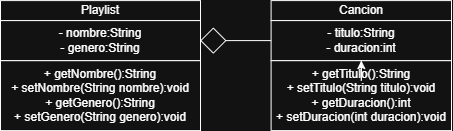

The diagram above was exported from draw.io. Its source (the exported page's mxGraphModel, read from the mxfile embedded in the PNG):
<mxGraphModel dx="362.6" dy="202.1" grid="1" gridSize="10" guides="1" tooltips="1" connect="1" arrows="1" fold="1" page="1" pageScale="0.1" pageWidth="827" pageHeight="1169" math="0" shadow="0">
  <root>
    <mxCell id="0" />
    <mxCell id="1" parent="0" />
    <mxCell id="iuQFrf4xBdPvjsGc8Q8P-9" connectable="0" parent="1" style="group" value="" vertex="1">
      <mxGeometry height="130" width="200" x="189.4" y="180" as="geometry" />
    </mxCell>
    <mxCell id="iuQFrf4xBdPvjsGc8Q8P-3" parent="iuQFrf4xBdPvjsGc8Q8P-9" style="rounded=0;whiteSpace=wrap;html=1;container=0;" value="+ getNombre():String&lt;div&gt;+ setNombre(String nombre):void&lt;/div&gt;&lt;div&gt;+ getGenero():String&lt;/div&gt;&lt;div&gt;+ setGenero(String genero):void&lt;/div&gt;" vertex="1">
      <mxGeometry height="70" width="200" y="60" as="geometry" />
    </mxCell>
    <mxCell id="iuQFrf4xBdPvjsGc8Q8P-4" parent="iuQFrf4xBdPvjsGc8Q8P-9" style="rounded=0;whiteSpace=wrap;html=1;container=0;" value="Playlist" vertex="1">
      <mxGeometry height="20" width="200" as="geometry" />
    </mxCell>
    <mxCell id="iuQFrf4xBdPvjsGc8Q8P-5" parent="iuQFrf4xBdPvjsGc8Q8P-9" style="rounded=0;whiteSpace=wrap;html=1;container=0;align=center;labelPosition=center;verticalLabelPosition=middle;verticalAlign=middle;" value="- nombre:String&lt;div&gt;- genero:String&lt;/div&gt;" vertex="1">
      <mxGeometry height="40" width="200" y="20" as="geometry" />
    </mxCell>
    <mxCell id="iuQFrf4xBdPvjsGc8Q8P-10" connectable="0" parent="1" style="group" value="" vertex="1">
      <mxGeometry height="130" width="180.39999999999998" x="460" y="180" as="geometry" />
    </mxCell>
    <mxCell id="T1MLv5rn5i5XT6LKSFM4-15" parent="iuQFrf4xBdPvjsGc8Q8P-10" style="rounded=0;whiteSpace=wrap;html=1;container=0;" value="+ getTitulo():String&lt;div&gt;+ setTitulo(String titulo):void&lt;/div&gt;&lt;div&gt;+ getDuracion():int&lt;/div&gt;&lt;div&gt;+ setDuracion(int duracion):void&lt;/div&gt;" vertex="1">
      <mxGeometry height="70" width="180.4" y="60" as="geometry" />
    </mxCell>
    <mxCell id="T1MLv5rn5i5XT6LKSFM4-13" parent="iuQFrf4xBdPvjsGc8Q8P-10" style="rounded=0;whiteSpace=wrap;html=1;container=0;" value="Cancion" vertex="1">
      <mxGeometry height="20" width="180.4" as="geometry" />
    </mxCell>
    <mxCell id="T1MLv5rn5i5XT6LKSFM4-14" parent="iuQFrf4xBdPvjsGc8Q8P-10" style="rounded=0;whiteSpace=wrap;html=1;container=0;align=center;labelPosition=center;verticalLabelPosition=middle;verticalAlign=middle;" value="- titulo:String&lt;div&gt;- duracion:int&lt;/div&gt;" vertex="1">
      <mxGeometry height="40" width="180.4" y="20" as="geometry" />
    </mxCell>
    <mxCell id="T1MLv5rn5i5XT6LKSFM4-16" edge="1" parent="iuQFrf4xBdPvjsGc8Q8P-10" source="T1MLv5rn5i5XT6LKSFM4-14" style="edgeStyle=orthogonalEdgeStyle;rounded=0;orthogonalLoop=1;jettySize=auto;html=1;exitX=0.5;exitY=1;exitDx=0;exitDy=0;" target="T1MLv5rn5i5XT6LKSFM4-14">
      <mxGeometry relative="1" as="geometry" />
    </mxCell>
    <mxCell id="iuQFrf4xBdPvjsGc8Q8P-13" edge="1" parent="1" style="edgeStyle=orthogonalEdgeStyle;rounded=0;orthogonalLoop=1;jettySize=auto;html=1;entryX=0;entryY=0.5;entryDx=0;entryDy=0;startArrow=diamond;startFill=0;endArrow=none;endFill=0;startSize=24;" target="T1MLv5rn5i5XT6LKSFM4-14">
      <mxGeometry relative="1" as="geometry">
        <mxPoint x="389" y="220" as="sourcePoint" />
      </mxGeometry>
    </mxCell>
  </root>
</mxGraphModel>